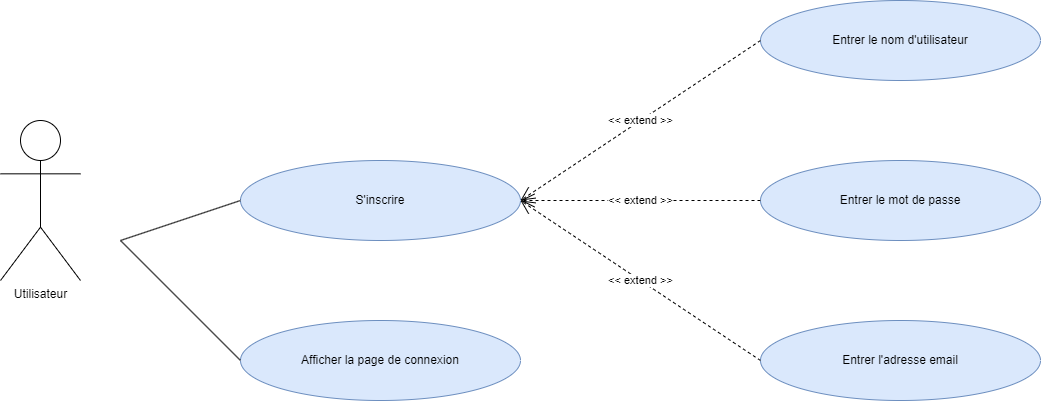

The diagram above was exported from draw.io. Its source (the exported page's mxGraphModel, read from the mxfile embedded in the PNG):
<mxGraphModel dx="1434" dy="796" grid="1" gridSize="10" guides="1" tooltips="1" connect="1" arrows="1" fold="1" page="1" pageScale="1" pageWidth="1654" pageHeight="1169" background="#ffffff" math="0" shadow="0">
  <root>
    <mxCell id="0" />
    <mxCell id="1" parent="0" />
    <mxCell id="UFbYJejyjEVhbk3czpuv-1" value="Entrer le mot de passe" style="ellipse;whiteSpace=wrap;html=1;fillColor=#dae8fc;strokeColor=#6c8ebf;" vertex="1" parent="1">
      <mxGeometry x="800" y="520" width="280" height="80" as="geometry" />
    </mxCell>
    <mxCell id="UFbYJejyjEVhbk3czpuv-2" value="Utilisateur" style="shape=umlActor;verticalLabelPosition=bottom;verticalAlign=top;html=1;outlineConnect=0;" vertex="1" parent="1">
      <mxGeometry x="40" y="480" width="80" height="160" as="geometry" />
    </mxCell>
    <mxCell id="UFbYJejyjEVhbk3czpuv-3" value="Entrer le nom d'utilisateur" style="ellipse;whiteSpace=wrap;html=1;fillColor=#dae8fc;strokeColor=#6c8ebf;" vertex="1" parent="1">
      <mxGeometry x="800" y="360" width="280" height="80" as="geometry" />
    </mxCell>
    <mxCell id="UFbYJejyjEVhbk3czpuv-4" value="Afficher la page de connexion" style="ellipse;whiteSpace=wrap;html=1;fillColor=#dae8fc;strokeColor=#6c8ebf;" vertex="1" parent="1">
      <mxGeometry x="280" y="680" width="280" height="80" as="geometry" />
    </mxCell>
    <mxCell id="UFbYJejyjEVhbk3czpuv-5" value="Entrer l'adresse email" style="ellipse;whiteSpace=wrap;html=1;fillColor=#dae8fc;strokeColor=#6c8ebf;" vertex="1" parent="1">
      <mxGeometry x="800" y="680" width="280" height="80" as="geometry" />
    </mxCell>
    <mxCell id="UFbYJejyjEVhbk3czpuv-7" value="S'inscrire" style="ellipse;whiteSpace=wrap;html=1;fillColor=#dae8fc;strokeColor=#6c8ebf;" vertex="1" parent="1">
      <mxGeometry x="280" y="520" width="280" height="80" as="geometry" />
    </mxCell>
    <mxCell id="UFbYJejyjEVhbk3czpuv-9" value="" style="endArrow=none;html=1;rounded=0;entryX=0;entryY=0.5;entryDx=0;entryDy=0;" edge="1" parent="1" target="UFbYJejyjEVhbk3czpuv-7">
      <mxGeometry width="50" height="50" relative="1" as="geometry">
        <mxPoint x="160" y="600" as="sourcePoint" />
        <mxPoint x="250" y="530" as="targetPoint" />
      </mxGeometry>
    </mxCell>
    <mxCell id="UFbYJejyjEVhbk3czpuv-11" value="&amp;lt;&amp;lt; extend &amp;gt;&amp;gt;" style="endArrow=open;endSize=12;dashed=1;html=1;rounded=0;exitX=0;exitY=0.5;exitDx=0;exitDy=0;entryX=1;entryY=0.5;entryDx=0;entryDy=0;" edge="1" parent="1" source="UFbYJejyjEVhbk3czpuv-1" target="UFbYJejyjEVhbk3czpuv-7">
      <mxGeometry width="160" relative="1" as="geometry">
        <mxPoint x="800" y="320" as="sourcePoint" />
        <mxPoint x="430" y="530" as="targetPoint" />
      </mxGeometry>
    </mxCell>
    <mxCell id="UFbYJejyjEVhbk3czpuv-12" value="&amp;lt;&amp;lt; extend &amp;gt;&amp;gt;" style="endArrow=open;endSize=12;dashed=1;html=1;rounded=0;exitX=0;exitY=0.5;exitDx=0;exitDy=0;entryX=1;entryY=0.5;entryDx=0;entryDy=0;" edge="1" parent="1" source="UFbYJejyjEVhbk3czpuv-5" target="UFbYJejyjEVhbk3czpuv-7">
      <mxGeometry width="160" relative="1" as="geometry">
        <mxPoint x="810" y="690" as="sourcePoint" />
        <mxPoint x="566" y="809" as="targetPoint" />
      </mxGeometry>
    </mxCell>
    <mxCell id="UFbYJejyjEVhbk3czpuv-15" value="&amp;lt;&amp;lt; extend &amp;gt;&amp;gt;" style="endArrow=open;endSize=12;dashed=1;html=1;rounded=0;exitX=0;exitY=0.5;exitDx=0;exitDy=0;" edge="1" parent="1" source="UFbYJejyjEVhbk3czpuv-3">
      <mxGeometry width="160" relative="1" as="geometry">
        <mxPoint x="810" y="210" as="sourcePoint" />
        <mxPoint x="560" y="560" as="targetPoint" />
      </mxGeometry>
    </mxCell>
    <mxCell id="UFbYJejyjEVhbk3czpuv-16" value="" style="endArrow=none;html=1;rounded=0;entryX=0;entryY=0.5;entryDx=0;entryDy=0;" edge="1" parent="1" target="UFbYJejyjEVhbk3czpuv-4">
      <mxGeometry width="50" height="50" relative="1" as="geometry">
        <mxPoint x="160" y="600" as="sourcePoint" />
        <mxPoint x="290" y="570" as="targetPoint" />
      </mxGeometry>
    </mxCell>
  </root>
</mxGraphModel>